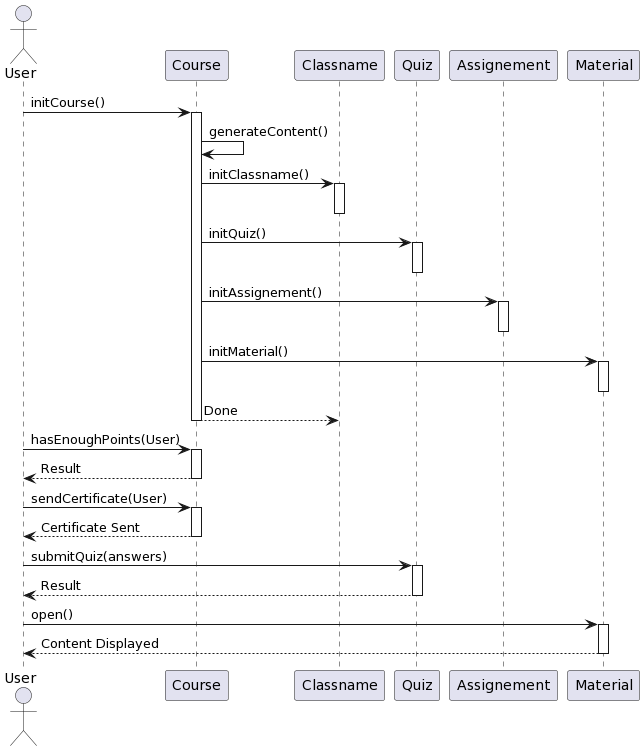

The diagram above was rendered by PlantUML. Its source (embedded in the PNG):
@startuml
actor User

participant Course
participant Classname
participant Quiz
participant Assignement
participant Material

User -> Course: initCourse()
activate Course
Course -> Course: generateContent()
Course -> Classname: initClassname()
activate Classname
deactivate Classname
Course -> Quiz: initQuiz()
activate Quiz
deactivate Quiz
Course -> Assignement: initAssignement()
activate Assignement
deactivate Assignement
Course -> Material: initMaterial()
activate Material
deactivate Material
Course --> Classname: Done
deactivate Course

User -> Course: hasEnoughPoints(User)
activate Course
Course --> User: Result
deactivate Course

User -> Course: sendCertificate(User)
activate Course
Course --> User: Certificate Sent
deactivate Course

User -> Quiz: submitQuiz(answers)
activate Quiz
Quiz --> User: Result
deactivate Quiz

User -> Material: open()
activate Material
Material --> User: Content Displayed
deactivate Material
@enduml